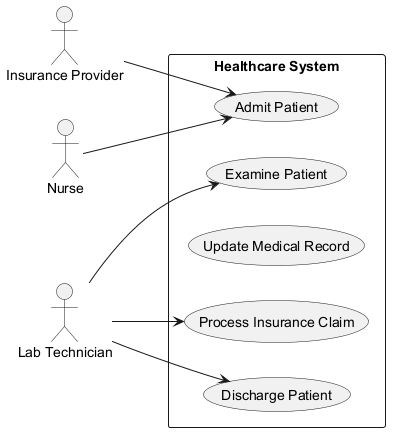

The diagram above was rendered by PlantUML. Its source (embedded in the PNG):
@startuml

left to right direction
actor "Insurance Provider" as InsuranceProvider
actor "Nurse" as Nurse
actor "Lab Technician" as LabTechnician
rectangle "Healthcare System" {
  usecase "Admit Patient" as UC_AdmitPatient
  usecase "Examine Patient" as UC_ExaminePatient
  usecase "Update Medical Record" as UC_UpdateMedicalRecord
  usecase "Process Insurance Claim" as UC_ProcessInsuranceClaim
  usecase "Discharge Patient" as UC_DischargePatient
}
InsuranceProvider --> UC_AdmitPatient
Nurse --> UC_AdmitPatient
LabTechnician --> UC_ProcessInsuranceClaim
LabTechnician --> UC_DischargePatient
LabTechnician --> UC_ExaminePatient
@enduml